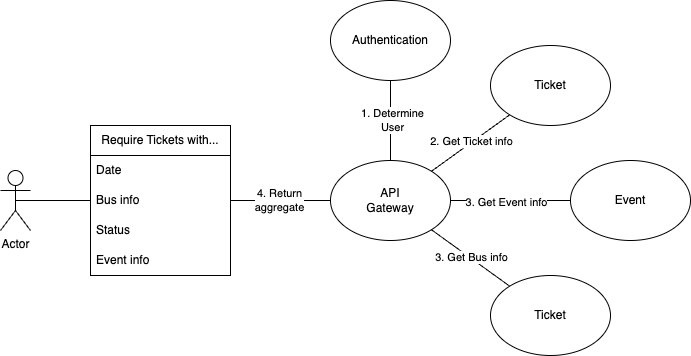

The diagram above was exported from draw.io. Its source (the exported page's mxGraphModel, read from the mxfile embedded in the PNG):
<mxGraphModel dx="890" dy="704" grid="1" gridSize="10" guides="1" tooltips="1" connect="1" arrows="1" fold="1" page="1" pageScale="1" pageWidth="827" pageHeight="1169" math="0" shadow="0">
  <root>
    <mxCell id="0" />
    <mxCell id="1" parent="0" />
    <mxCell id="2" value="API&lt;br&gt;Gateway" style="ellipse;whiteSpace=wrap;html=1;" parent="1" vertex="1">
      <mxGeometry x="400" y="280" width="120" height="80" as="geometry" />
    </mxCell>
    <mxCell id="3" value="Actor" style="shape=umlActor;verticalLabelPosition=bottom;verticalAlign=top;html=1;outlineConnect=0;" parent="1" vertex="1">
      <mxGeometry x="70" y="290" width="30" height="60" as="geometry" />
    </mxCell>
    <mxCell id="4" value="Require Tickets with..." style="swimlane;fontStyle=0;childLayout=stackLayout;horizontal=1;startSize=30;horizontalStack=0;resizeParent=1;resizeParentMax=0;resizeLast=0;collapsible=1;marginBottom=0;whiteSpace=wrap;html=1;" parent="1" vertex="1">
      <mxGeometry x="160" y="245" width="140" height="150" as="geometry" />
    </mxCell>
    <mxCell id="5" value="Date" style="text;strokeColor=none;fillColor=none;align=left;verticalAlign=middle;spacingLeft=4;spacingRight=4;overflow=hidden;points=[[0,0.5],[1,0.5]];portConstraint=eastwest;rotatable=0;whiteSpace=wrap;html=1;" parent="4" vertex="1">
      <mxGeometry y="30" width="140" height="30" as="geometry" />
    </mxCell>
    <mxCell id="24" value="Bus info" style="text;strokeColor=none;fillColor=none;align=left;verticalAlign=middle;spacingLeft=4;spacingRight=4;overflow=hidden;points=[[0,0.5],[1,0.5]];portConstraint=eastwest;rotatable=0;whiteSpace=wrap;html=1;" parent="4" vertex="1">
      <mxGeometry y="60" width="140" height="30" as="geometry" />
    </mxCell>
    <mxCell id="6" value="Status" style="text;strokeColor=none;fillColor=none;align=left;verticalAlign=middle;spacingLeft=4;spacingRight=4;overflow=hidden;points=[[0,0.5],[1,0.5]];portConstraint=eastwest;rotatable=0;whiteSpace=wrap;html=1;" parent="4" vertex="1">
      <mxGeometry y="90" width="140" height="30" as="geometry" />
    </mxCell>
    <mxCell id="8" value="Event info" style="text;strokeColor=none;fillColor=none;align=left;verticalAlign=middle;spacingLeft=4;spacingRight=4;overflow=hidden;points=[[0,0.5],[1,0.5]];portConstraint=eastwest;rotatable=0;whiteSpace=wrap;html=1;" parent="4" vertex="1">
      <mxGeometry y="120" width="140" height="30" as="geometry" />
    </mxCell>
    <mxCell id="9" value="" style="endArrow=none;html=1;exitX=0.5;exitY=0.5;exitDx=0;exitDy=0;exitPerimeter=0;" parent="1" source="3" target="4" edge="1">
      <mxGeometry width="50" height="50" relative="1" as="geometry">
        <mxPoint x="130" y="490" as="sourcePoint" />
        <mxPoint x="180" y="440" as="targetPoint" />
      </mxGeometry>
    </mxCell>
    <mxCell id="11" value="Event" style="ellipse;whiteSpace=wrap;html=1;" parent="1" vertex="1">
      <mxGeometry x="640" y="280" width="120" height="80" as="geometry" />
    </mxCell>
    <mxCell id="12" value="Ticket" style="ellipse;whiteSpace=wrap;html=1;" parent="1" vertex="1">
      <mxGeometry x="560" y="165" width="120" height="80" as="geometry" />
    </mxCell>
    <mxCell id="13" value="" style="endArrow=none;html=1;" parent="1" source="2" target="11" edge="1">
      <mxGeometry width="50" height="50" relative="1" as="geometry">
        <mxPoint x="480" y="510" as="sourcePoint" />
        <mxPoint x="530" y="460" as="targetPoint" />
      </mxGeometry>
    </mxCell>
    <mxCell id="14" value="3. Get Event info" style="edgeLabel;html=1;align=center;verticalAlign=middle;resizable=0;points=[];" parent="13" vertex="1" connectable="0">
      <mxGeometry x="-0.0849" y="-1" relative="1" as="geometry">
        <mxPoint as="offset" />
      </mxGeometry>
    </mxCell>
    <mxCell id="15" value="" style="endArrow=none;html=1;" parent="1" source="2" target="12" edge="1">
      <mxGeometry width="50" height="50" relative="1" as="geometry">
        <mxPoint x="480" y="520" as="sourcePoint" />
        <mxPoint x="530" y="470" as="targetPoint" />
      </mxGeometry>
    </mxCell>
    <mxCell id="16" value="2. Get Ticket info" style="edgeLabel;html=1;align=center;verticalAlign=middle;resizable=0;points=[];" parent="15" vertex="1" connectable="0">
      <mxGeometry x="0.0335" y="1" relative="1" as="geometry">
        <mxPoint as="offset" />
      </mxGeometry>
    </mxCell>
    <mxCell id="19" value="" style="endArrow=none;html=1;" parent="1" source="4" target="2" edge="1">
      <mxGeometry width="50" height="50" relative="1" as="geometry">
        <mxPoint x="290" y="520" as="sourcePoint" />
        <mxPoint x="340" y="470" as="targetPoint" />
      </mxGeometry>
    </mxCell>
    <mxCell id="20" value="4. Return&lt;br&gt;aggregate" style="edgeLabel;html=1;align=center;verticalAlign=middle;resizable=0;points=[];" parent="19" vertex="1" connectable="0">
      <mxGeometry x="-0.0375" y="1" relative="1" as="geometry">
        <mxPoint as="offset" />
      </mxGeometry>
    </mxCell>
    <mxCell id="21" value="Authentication" style="ellipse;whiteSpace=wrap;html=1;" parent="1" vertex="1">
      <mxGeometry x="400" y="120" width="120" height="80" as="geometry" />
    </mxCell>
    <mxCell id="22" value="" style="endArrow=none;html=1;" parent="1" source="2" target="21" edge="1">
      <mxGeometry width="50" height="50" relative="1" as="geometry">
        <mxPoint x="470" y="340" as="sourcePoint" />
        <mxPoint x="520" y="290" as="targetPoint" />
      </mxGeometry>
    </mxCell>
    <mxCell id="23" value="1. Determine&lt;br&gt;User" style="edgeLabel;html=1;align=center;verticalAlign=middle;resizable=0;points=[];" parent="22" vertex="1" connectable="0">
      <mxGeometry x="0.0291" y="-1" relative="1" as="geometry">
        <mxPoint as="offset" />
      </mxGeometry>
    </mxCell>
    <mxCell id="25" value="Ticket" style="ellipse;whiteSpace=wrap;html=1;" parent="1" vertex="1">
      <mxGeometry x="560" y="395" width="120" height="80" as="geometry" />
    </mxCell>
    <mxCell id="26" value="" style="endArrow=none;html=1;" parent="1" source="2" target="25" edge="1">
      <mxGeometry width="50" height="50" relative="1" as="geometry">
        <mxPoint x="550" y="380" as="sourcePoint" />
        <mxPoint x="600" y="330" as="targetPoint" />
      </mxGeometry>
    </mxCell>
    <mxCell id="27" value="3. Get Bus info" style="edgeLabel;html=1;align=center;verticalAlign=middle;resizable=0;points=[];" parent="26" vertex="1" connectable="0">
      <mxGeometry x="-0.0041" y="1" relative="1" as="geometry">
        <mxPoint as="offset" />
      </mxGeometry>
    </mxCell>
  </root>
</mxGraphModel>